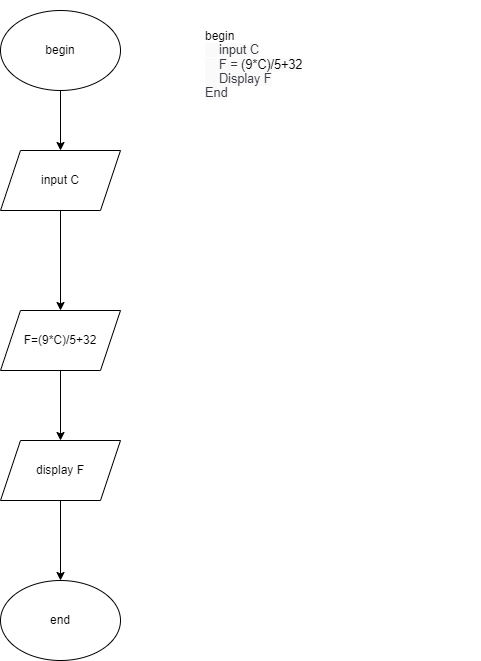

The diagram above was exported from draw.io. Its source (the exported page's mxGraphModel, read from the mxfile embedded in the PNG):
<mxGraphModel dx="540" dy="539" grid="1" gridSize="10" guides="1" tooltips="1" connect="1" arrows="1" fold="1" page="1" pageScale="1" pageWidth="827" pageHeight="1169" math="0" shadow="0">
  <root>
    <mxCell id="WIyWlLk6GJQsqaUBKTNV-0" />
    <mxCell id="WIyWlLk6GJQsqaUBKTNV-1" parent="WIyWlLk6GJQsqaUBKTNV-0" />
    <mxCell id="Vr8s5noYsXXf2A0hAYss-5" style="edgeStyle=orthogonalEdgeStyle;rounded=0;orthogonalLoop=1;jettySize=auto;html=1;entryX=0.5;entryY=0;entryDx=0;entryDy=0;" parent="WIyWlLk6GJQsqaUBKTNV-1" source="Vr8s5noYsXXf2A0hAYss-0" target="Vr8s5noYsXXf2A0hAYss-1" edge="1">
      <mxGeometry relative="1" as="geometry" />
    </mxCell>
    <mxCell id="Vr8s5noYsXXf2A0hAYss-0" value="begin" style="ellipse;whiteSpace=wrap;html=1;" parent="WIyWlLk6GJQsqaUBKTNV-1" vertex="1">
      <mxGeometry x="250" y="40" width="120" height="80" as="geometry" />
    </mxCell>
    <mxCell id="Vr8s5noYsXXf2A0hAYss-6" style="edgeStyle=orthogonalEdgeStyle;rounded=0;orthogonalLoop=1;jettySize=auto;html=1;entryX=0.5;entryY=0;entryDx=0;entryDy=0;" parent="WIyWlLk6GJQsqaUBKTNV-1" source="Vr8s5noYsXXf2A0hAYss-1" target="Vr8s5noYsXXf2A0hAYss-2" edge="1">
      <mxGeometry relative="1" as="geometry" />
    </mxCell>
    <mxCell id="Vr8s5noYsXXf2A0hAYss-1" value="input C" style="shape=parallelogram;perimeter=parallelogramPerimeter;whiteSpace=wrap;html=1;fixedSize=1;" parent="WIyWlLk6GJQsqaUBKTNV-1" vertex="1">
      <mxGeometry x="250" y="180" width="120" height="60" as="geometry" />
    </mxCell>
    <mxCell id="Vr8s5noYsXXf2A0hAYss-7" style="edgeStyle=orthogonalEdgeStyle;rounded=0;orthogonalLoop=1;jettySize=auto;html=1;entryX=0.5;entryY=0;entryDx=0;entryDy=0;" parent="WIyWlLk6GJQsqaUBKTNV-1" source="Vr8s5noYsXXf2A0hAYss-2" target="Vr8s5noYsXXf2A0hAYss-3" edge="1">
      <mxGeometry relative="1" as="geometry" />
    </mxCell>
    <mxCell id="Vr8s5noYsXXf2A0hAYss-2" value="F=(9*C)/5+32" style="shape=parallelogram;perimeter=parallelogramPerimeter;whiteSpace=wrap;html=1;fixedSize=1;" parent="WIyWlLk6GJQsqaUBKTNV-1" vertex="1">
      <mxGeometry x="250" y="340" width="120" height="60" as="geometry" />
    </mxCell>
    <mxCell id="Vr8s5noYsXXf2A0hAYss-8" style="edgeStyle=orthogonalEdgeStyle;rounded=0;orthogonalLoop=1;jettySize=auto;html=1;entryX=0.5;entryY=0;entryDx=0;entryDy=0;" parent="WIyWlLk6GJQsqaUBKTNV-1" source="Vr8s5noYsXXf2A0hAYss-3" target="Vr8s5noYsXXf2A0hAYss-4" edge="1">
      <mxGeometry relative="1" as="geometry" />
    </mxCell>
    <mxCell id="Vr8s5noYsXXf2A0hAYss-3" value="display F" style="shape=parallelogram;perimeter=parallelogramPerimeter;whiteSpace=wrap;html=1;fixedSize=1;" parent="WIyWlLk6GJQsqaUBKTNV-1" vertex="1">
      <mxGeometry x="250" y="470" width="120" height="60" as="geometry" />
    </mxCell>
    <mxCell id="Vr8s5noYsXXf2A0hAYss-4" value="end" style="ellipse;whiteSpace=wrap;html=1;" parent="WIyWlLk6GJQsqaUBKTNV-1" vertex="1">
      <mxGeometry x="250" y="610" width="120" height="80" as="geometry" />
    </mxCell>
    <mxCell id="Vr8s5noYsXXf2A0hAYss-9" value="&lt;br&gt;&lt;br&gt;begin&lt;br style=&quot;box-sizing: border-box ; color: rgb(56 , 58 , 66) ; font-size: 12.6px ; font-style: normal ; font-weight: 400 ; letter-spacing: normal ; text-align: left ; text-indent: 0px ; text-transform: none ; word-spacing: 0px&quot;&gt;&lt;span style=&quot;color: rgb(56 , 58 , 66) ; font-size: 12.6px ; font-style: normal ; font-weight: 400 ; letter-spacing: normal ; text-align: left ; text-indent: 0px ; text-transform: none ; word-spacing: 0px ; background-color: rgb(250 , 250 , 250) ; display: inline ; float: none&quot;&gt;&amp;nbsp; &amp;nbsp; input C&lt;/span&gt;&lt;br style=&quot;box-sizing: border-box ; color: rgb(56 , 58 , 66) ; font-size: 12.6px ; font-style: normal ; font-weight: 400 ; letter-spacing: normal ; text-align: left ; text-indent: 0px ; text-transform: none ; word-spacing: 0px&quot;&gt;&lt;span style=&quot;color: rgb(56 , 58 , 66) ; font-size: 12.6px ; font-style: normal ; font-weight: 400 ; letter-spacing: normal ; text-align: left ; text-indent: 0px ; text-transform: none ; word-spacing: 0px ; background-color: rgb(250 , 250 , 250) ; display: inline ; float: none&quot;&gt;&amp;nbsp;&amp;nbsp;&amp;nbsp; F = &lt;/span&gt;&lt;span style=&quot;font-size: 12.6px ; font-style: normal ; font-weight: 400 ; letter-spacing: normal ; text-align: left ; text-indent: 0px ; text-transform: none ; word-spacing: 0px ; background-color: rgb(250 , 250 , 250) ; display: inline ; float: none&quot;&gt;(9*C)/5+32&lt;/span&gt;&lt;br style=&quot;box-sizing: border-box ; color: rgb(56 , 58 , 66) ; font-size: 12.6px ; font-style: normal ; font-weight: 400 ; letter-spacing: normal ; text-align: left ; text-indent: 0px ; text-transform: none ; word-spacing: 0px&quot;&gt;&lt;span style=&quot;color: rgb(56 , 58 , 66) ; font-size: 12.6px ; font-style: normal ; font-weight: 400 ; letter-spacing: normal ; text-align: left ; text-indent: 0px ; text-transform: none ; word-spacing: 0px ; background-color: rgb(250 , 250 , 250) ; display: inline ; float: none&quot;&gt;&amp;nbsp;&amp;nbsp;&amp;nbsp; Display F&lt;/span&gt;&lt;br style=&quot;box-sizing: border-box ; color: rgb(56 , 58 , 66) ; font-size: 12.6px ; font-style: normal ; font-weight: 400 ; letter-spacing: normal ; text-align: left ; text-indent: 0px ; text-transform: none ; word-spacing: 0px&quot;&gt;&lt;span style=&quot;color: rgb(56 , 58 , 66) ; font-size: 12.6px ; font-style: normal ; font-weight: 400 ; letter-spacing: normal ; text-align: left ; text-indent: 0px ; text-transform: none ; word-spacing: 0px ; background-color: rgb(250 , 250 , 250) ; display: inline ; float: none&quot;&gt;End&lt;/span&gt;&lt;br&gt;" style="text;html=1;strokeColor=none;fillColor=none;spacing=5;spacingTop=-20;whiteSpace=wrap;overflow=hidden;rounded=0;" parent="WIyWlLk6GJQsqaUBKTNV-1" vertex="1">
      <mxGeometry x="450" y="40" width="280" height="220" as="geometry" />
    </mxCell>
  </root>
</mxGraphModel>